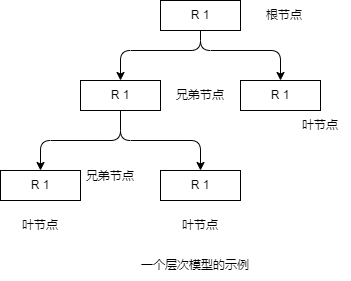

The diagram above was exported from draw.io. Its source (the exported page's mxGraphModel, read from the mxfile embedded in the PNG):
<mxGraphModel dx="1748" dy="1152" grid="1" gridSize="10" guides="1" tooltips="1" connect="1" arrows="1" fold="1" page="1" pageScale="1" pageWidth="827" pageHeight="1169" math="0" shadow="0">
  <root>
    <mxCell id="0" />
    <mxCell id="1" parent="0" />
    <mxCell id="1GibGtiZYI93cKouYKBH-7" style="edgeStyle=none;html=1;exitX=0.5;exitY=1;exitDx=0;exitDy=0;entryX=0.5;entryY=0;entryDx=0;entryDy=0;fontColor=#000000;endArrow=classic;endFill=1;" edge="1" parent="1" source="1GibGtiZYI93cKouYKBH-1" target="1GibGtiZYI93cKouYKBH-2">
      <mxGeometry relative="1" as="geometry">
        <Array as="points">
          <mxPoint x="360" y="290" />
          <mxPoint x="280" y="290" />
        </Array>
      </mxGeometry>
    </mxCell>
    <mxCell id="1GibGtiZYI93cKouYKBH-8" style="edgeStyle=none;html=1;exitX=0.5;exitY=1;exitDx=0;exitDy=0;entryX=0.5;entryY=0;entryDx=0;entryDy=0;fontColor=#000000;endArrow=classic;endFill=1;" edge="1" parent="1" source="1GibGtiZYI93cKouYKBH-1" target="1GibGtiZYI93cKouYKBH-3">
      <mxGeometry relative="1" as="geometry">
        <Array as="points">
          <mxPoint x="360" y="290" />
          <mxPoint x="440" y="290" />
        </Array>
      </mxGeometry>
    </mxCell>
    <mxCell id="1GibGtiZYI93cKouYKBH-1" value="R 1" style="rounded=0;whiteSpace=wrap;html=1;" vertex="1" parent="1">
      <mxGeometry x="320" y="240" width="80" height="30" as="geometry" />
    </mxCell>
    <mxCell id="1GibGtiZYI93cKouYKBH-9" style="edgeStyle=none;html=1;exitX=0.5;exitY=1;exitDx=0;exitDy=0;entryX=0.5;entryY=0;entryDx=0;entryDy=0;fontColor=#000000;endArrow=classic;endFill=1;" edge="1" parent="1" source="1GibGtiZYI93cKouYKBH-2" target="1GibGtiZYI93cKouYKBH-5">
      <mxGeometry relative="1" as="geometry">
        <Array as="points">
          <mxPoint x="280" y="380" />
          <mxPoint x="200" y="380" />
        </Array>
      </mxGeometry>
    </mxCell>
    <mxCell id="1GibGtiZYI93cKouYKBH-10" style="edgeStyle=none;html=1;exitX=0.5;exitY=1;exitDx=0;exitDy=0;entryX=0.5;entryY=0;entryDx=0;entryDy=0;fontColor=#000000;endArrow=classic;endFill=1;" edge="1" parent="1" source="1GibGtiZYI93cKouYKBH-2" target="1GibGtiZYI93cKouYKBH-6">
      <mxGeometry relative="1" as="geometry">
        <Array as="points">
          <mxPoint x="280" y="380" />
          <mxPoint x="360" y="380" />
        </Array>
      </mxGeometry>
    </mxCell>
    <mxCell id="1GibGtiZYI93cKouYKBH-2" value="R 1" style="rounded=0;whiteSpace=wrap;html=1;" vertex="1" parent="1">
      <mxGeometry x="240" y="320" width="80" height="30" as="geometry" />
    </mxCell>
    <mxCell id="1GibGtiZYI93cKouYKBH-3" value="R 1" style="rounded=0;whiteSpace=wrap;html=1;" vertex="1" parent="1">
      <mxGeometry x="400" y="320" width="80" height="30" as="geometry" />
    </mxCell>
    <mxCell id="1GibGtiZYI93cKouYKBH-5" value="R 1" style="rounded=0;whiteSpace=wrap;html=1;" vertex="1" parent="1">
      <mxGeometry x="160" y="410" width="80" height="30" as="geometry" />
    </mxCell>
    <mxCell id="1GibGtiZYI93cKouYKBH-6" value="R 1" style="rounded=0;whiteSpace=wrap;html=1;" vertex="1" parent="1">
      <mxGeometry x="320" y="410" width="80" height="30" as="geometry" />
    </mxCell>
    <mxCell id="1GibGtiZYI93cKouYKBH-11" value="根节点" style="text;html=1;strokeColor=none;fillColor=none;align=center;verticalAlign=middle;whiteSpace=wrap;rounded=0;fontColor=#000000;" vertex="1" parent="1">
      <mxGeometry x="414" y="240" width="60" height="30" as="geometry" />
    </mxCell>
    <mxCell id="1GibGtiZYI93cKouYKBH-12" value="兄弟节点" style="text;html=1;strokeColor=none;fillColor=none;align=center;verticalAlign=middle;whiteSpace=wrap;rounded=0;fontColor=#000000;" vertex="1" parent="1">
      <mxGeometry x="330" y="320" width="60" height="30" as="geometry" />
    </mxCell>
    <mxCell id="1GibGtiZYI93cKouYKBH-13" value="叶节点" style="text;html=1;strokeColor=none;fillColor=none;align=center;verticalAlign=middle;whiteSpace=wrap;rounded=0;fontColor=#000000;" vertex="1" parent="1">
      <mxGeometry x="450" y="350" width="60" height="30" as="geometry" />
    </mxCell>
    <mxCell id="1GibGtiZYI93cKouYKBH-14" value="叶节点" style="text;html=1;strokeColor=none;fillColor=none;align=center;verticalAlign=middle;whiteSpace=wrap;rounded=0;fontColor=#000000;" vertex="1" parent="1">
      <mxGeometry x="330" y="450" width="60" height="30" as="geometry" />
    </mxCell>
    <mxCell id="1GibGtiZYI93cKouYKBH-15" value="叶节点" style="text;html=1;strokeColor=none;fillColor=none;align=center;verticalAlign=middle;whiteSpace=wrap;rounded=0;fontColor=#000000;" vertex="1" parent="1">
      <mxGeometry x="170" y="450" width="60" height="30" as="geometry" />
    </mxCell>
    <mxCell id="1GibGtiZYI93cKouYKBH-16" value="兄弟节点" style="text;html=1;strokeColor=none;fillColor=none;align=center;verticalAlign=middle;whiteSpace=wrap;rounded=0;fontColor=#000000;" vertex="1" parent="1">
      <mxGeometry x="240" y="401" width="60" height="30" as="geometry" />
    </mxCell>
    <mxCell id="1GibGtiZYI93cKouYKBH-17" value="一个层次模型的示例" style="text;html=1;strokeColor=none;fillColor=none;align=center;verticalAlign=middle;whiteSpace=wrap;rounded=0;fontColor=#000000;" vertex="1" parent="1">
      <mxGeometry x="290" y="490" width="130" height="30" as="geometry" />
    </mxCell>
  </root>
</mxGraphModel>